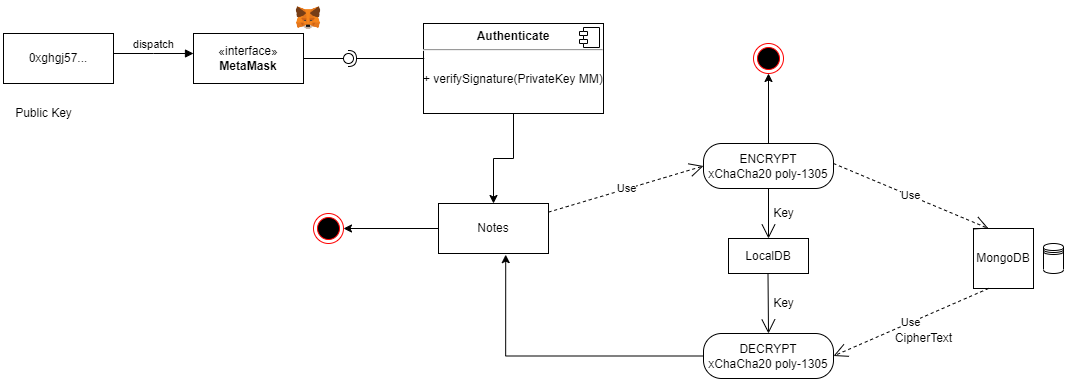

The diagram above was exported from draw.io. Its source (the exported page's mxGraphModel, read from the mxfile embedded in the PNG):
<mxGraphModel dx="1323" dy="730" grid="1" gridSize="10" guides="1" tooltips="1" connect="1" arrows="1" fold="1" page="1" pageScale="1" pageWidth="850" pageHeight="1100" math="0" shadow="0">
  <root>
    <mxCell id="0" />
    <mxCell id="1" parent="0" />
    <mxCell id="ugdD8YialfiyRlz4t1p5-1" value="" style="shape=image;verticalLabelPosition=bottom;labelBackgroundColor=default;verticalAlign=top;aspect=fixed;imageAspect=0;image=data:image/png,(base64 omitted: 5840 chars);" vertex="1" parent="1">
      <mxGeometry x="330" y="40" width="30" height="30" as="geometry" />
    </mxCell>
    <mxCell id="ugdD8YialfiyRlz4t1p5-4" value="0xghgj57..." style="html=1;whiteSpace=wrap;" vertex="1" parent="1">
      <mxGeometry x="40" y="70" width="110" height="50" as="geometry" />
    </mxCell>
    <mxCell id="ugdD8YialfiyRlz4t1p5-9" value="Public Key" style="text;html=1;align=center;verticalAlign=middle;resizable=0;points=[];autosize=1;strokeColor=none;fillColor=none;" vertex="1" parent="1">
      <mxGeometry x="40" y="135" width="80" height="30" as="geometry" />
    </mxCell>
    <mxCell id="ugdD8YialfiyRlz4t1p5-10" value="«interface»&lt;br&gt;&lt;b&gt;MetaMask&lt;/b&gt;" style="html=1;whiteSpace=wrap;" vertex="1" parent="1">
      <mxGeometry x="230" y="70" width="110" height="50" as="geometry" />
    </mxCell>
    <mxCell id="ugdD8YialfiyRlz4t1p5-38" style="edgeStyle=orthogonalEdgeStyle;rounded=0;orthogonalLoop=1;jettySize=auto;html=1;exitX=0.5;exitY=1;exitDx=0;exitDy=0;" edge="1" parent="1" source="ugdD8YialfiyRlz4t1p5-11" target="ugdD8YialfiyRlz4t1p5-34">
      <mxGeometry relative="1" as="geometry" />
    </mxCell>
    <mxCell id="ugdD8YialfiyRlz4t1p5-11" value="&lt;p style=&quot;margin:0px;margin-top:6px;text-align:center;&quot;&gt;&lt;b&gt;Authenticate&lt;/b&gt;&lt;/p&gt;&lt;hr&gt;&lt;p style=&quot;margin:0px;margin-left:8px;&quot;&gt;&lt;br&gt;&lt;/p&gt;+ verifySignature(PrivateKey MM)" style="align=left;overflow=fill;html=1;dropTarget=0;whiteSpace=wrap;" vertex="1" parent="1">
      <mxGeometry x="460" y="60" width="180" height="90" as="geometry" />
    </mxCell>
    <mxCell id="ugdD8YialfiyRlz4t1p5-12" value="" style="shape=component;jettyWidth=8;jettyHeight=4;" vertex="1" parent="ugdD8YialfiyRlz4t1p5-11">
      <mxGeometry x="1" width="20" height="20" relative="1" as="geometry">
        <mxPoint x="-24" y="4" as="offset" />
      </mxGeometry>
    </mxCell>
    <mxCell id="ugdD8YialfiyRlz4t1p5-13" value="" style="rounded=0;orthogonalLoop=1;jettySize=auto;html=1;endArrow=none;endFill=0;sketch=0;sourcePerimeterSpacing=0;targetPerimeterSpacing=0;exitX=1;exitY=0.5;exitDx=0;exitDy=0;" edge="1" target="ugdD8YialfiyRlz4t1p5-15" parent="1" source="ugdD8YialfiyRlz4t1p5-10">
      <mxGeometry relative="1" as="geometry">
        <mxPoint x="385" y="95" as="sourcePoint" />
      </mxGeometry>
    </mxCell>
    <mxCell id="ugdD8YialfiyRlz4t1p5-14" value="" style="rounded=0;orthogonalLoop=1;jettySize=auto;html=1;endArrow=halfCircle;endFill=0;entryX=0.5;entryY=0.5;endSize=6;strokeWidth=1;sketch=0;exitX=0.004;exitY=0.389;exitDx=0;exitDy=0;exitPerimeter=0;" edge="1" target="ugdD8YialfiyRlz4t1p5-15" parent="1" source="ugdD8YialfiyRlz4t1p5-11">
      <mxGeometry relative="1" as="geometry">
        <mxPoint x="425" y="95" as="sourcePoint" />
      </mxGeometry>
    </mxCell>
    <mxCell id="ugdD8YialfiyRlz4t1p5-15" value="" style="ellipse;whiteSpace=wrap;html=1;align=center;aspect=fixed;resizable=0;points=[];outlineConnect=0;sketch=0;" vertex="1" parent="1">
      <mxGeometry x="380" y="90" width="10" height="10" as="geometry" />
    </mxCell>
    <mxCell id="ugdD8YialfiyRlz4t1p5-17" value="dispatch" style="html=1;verticalAlign=bottom;endArrow=block;edgeStyle=elbowEdgeStyle;elbow=vertical;curved=0;rounded=0;" edge="1" parent="1">
      <mxGeometry width="80" relative="1" as="geometry">
        <mxPoint x="150" y="90" as="sourcePoint" />
        <mxPoint x="230" y="90" as="targetPoint" />
      </mxGeometry>
    </mxCell>
    <mxCell id="ugdD8YialfiyRlz4t1p5-18" value="" style="ellipse;html=1;shape=endState;fillColor=#000000;strokeColor=#ff0000;" vertex="1" parent="1">
      <mxGeometry x="790" y="80" width="30" height="30" as="geometry" />
    </mxCell>
    <mxCell id="ugdD8YialfiyRlz4t1p5-19" value="MongoDB" style="html=1;whiteSpace=wrap;" vertex="1" parent="1">
      <mxGeometry x="1010" y="265" width="60" height="60" as="geometry" />
    </mxCell>
    <mxCell id="ugdD8YialfiyRlz4t1p5-20" value="" style="shape=datastore;whiteSpace=wrap;html=1;" vertex="1" parent="1">
      <mxGeometry x="1080" y="280" width="20" height="30" as="geometry" />
    </mxCell>
    <mxCell id="ugdD8YialfiyRlz4t1p5-44" style="edgeStyle=orthogonalEdgeStyle;rounded=0;orthogonalLoop=1;jettySize=auto;html=1;entryX=0.5;entryY=1;entryDx=0;entryDy=0;" edge="1" parent="1" source="ugdD8YialfiyRlz4t1p5-22" target="ugdD8YialfiyRlz4t1p5-18">
      <mxGeometry relative="1" as="geometry" />
    </mxCell>
    <mxCell id="ugdD8YialfiyRlz4t1p5-22" value="ENCRYPT&lt;br&gt;xChaCha20 poly-1305" style="rounded=1;whiteSpace=wrap;html=1;arcSize=40;" vertex="1" parent="1">
      <mxGeometry x="740" y="180" width="130" height="45" as="geometry" />
    </mxCell>
    <mxCell id="ugdD8YialfiyRlz4t1p5-24" value="Use" style="endArrow=open;endSize=12;dashed=1;html=1;rounded=0;entryX=0;entryY=0.5;entryDx=0;entryDy=0;" edge="1" parent="1" source="ugdD8YialfiyRlz4t1p5-34" target="ugdD8YialfiyRlz4t1p5-22">
      <mxGeometry width="160" relative="1" as="geometry">
        <mxPoint x="640" y="204.5" as="sourcePoint" />
        <mxPoint x="800" y="204.5" as="targetPoint" />
      </mxGeometry>
    </mxCell>
    <mxCell id="ugdD8YialfiyRlz4t1p5-26" value="Use" style="endArrow=open;endSize=12;dashed=1;html=1;rounded=0;entryX=0.25;entryY=0;entryDx=0;entryDy=0;" edge="1" parent="1" target="ugdD8YialfiyRlz4t1p5-19">
      <mxGeometry width="160" relative="1" as="geometry">
        <mxPoint x="870" y="200" as="sourcePoint" />
        <mxPoint x="1010" y="200" as="targetPoint" />
      </mxGeometry>
    </mxCell>
    <mxCell id="ugdD8YialfiyRlz4t1p5-39" style="edgeStyle=orthogonalEdgeStyle;rounded=0;orthogonalLoop=1;jettySize=auto;html=1;entryX=0.611;entryY=1.023;entryDx=0;entryDy=0;entryPerimeter=0;" edge="1" parent="1" source="ugdD8YialfiyRlz4t1p5-27" target="ugdD8YialfiyRlz4t1p5-34">
      <mxGeometry relative="1" as="geometry" />
    </mxCell>
    <mxCell id="ugdD8YialfiyRlz4t1p5-27" value="DECRYPT&lt;br&gt;xChaCha20 poly-1305" style="rounded=1;whiteSpace=wrap;html=1;arcSize=40;" vertex="1" parent="1">
      <mxGeometry x="740" y="370" width="130" height="45" as="geometry" />
    </mxCell>
    <mxCell id="ugdD8YialfiyRlz4t1p5-28" value="Use" style="endArrow=open;endSize=12;dashed=1;html=1;rounded=0;entryX=1;entryY=0.5;entryDx=0;entryDy=0;exitX=0.25;exitY=1;exitDx=0;exitDy=0;" edge="1" parent="1" source="ugdD8YialfiyRlz4t1p5-19" target="ugdD8YialfiyRlz4t1p5-27">
      <mxGeometry width="160" relative="1" as="geometry">
        <mxPoint x="800" y="240" as="sourcePoint" />
        <mxPoint x="960" y="240" as="targetPoint" />
      </mxGeometry>
    </mxCell>
    <mxCell id="ugdD8YialfiyRlz4t1p5-30" value="CipherText" style="text;html=1;align=center;verticalAlign=middle;resizable=0;points=[];autosize=1;strokeColor=none;fillColor=none;" vertex="1" parent="1">
      <mxGeometry x="920" y="360" width="80" height="30" as="geometry" />
    </mxCell>
    <mxCell id="ugdD8YialfiyRlz4t1p5-31" value="LocalDB" style="html=1;whiteSpace=wrap;" vertex="1" parent="1">
      <mxGeometry x="765" y="275" width="80" height="35" as="geometry" />
    </mxCell>
    <mxCell id="ugdD8YialfiyRlz4t1p5-32" value="" style="endArrow=open;endFill=1;endSize=12;html=1;rounded=0;exitX=0.5;exitY=1;exitDx=0;exitDy=0;entryX=0.5;entryY=0;entryDx=0;entryDy=0;" edge="1" parent="1" source="ugdD8YialfiyRlz4t1p5-22" target="ugdD8YialfiyRlz4t1p5-31">
      <mxGeometry width="160" relative="1" as="geometry">
        <mxPoint x="800" y="240" as="sourcePoint" />
        <mxPoint x="960" y="240" as="targetPoint" />
      </mxGeometry>
    </mxCell>
    <mxCell id="ugdD8YialfiyRlz4t1p5-33" value="" style="endArrow=open;endFill=1;endSize=12;html=1;rounded=0;exitX=0.5;exitY=1;exitDx=0;exitDy=0;entryX=0.5;entryY=0;entryDx=0;entryDy=0;" edge="1" parent="1" target="ugdD8YialfiyRlz4t1p5-27">
      <mxGeometry width="160" relative="1" as="geometry">
        <mxPoint x="804.5" y="310" as="sourcePoint" />
        <mxPoint x="804.5" y="360" as="targetPoint" />
      </mxGeometry>
    </mxCell>
    <mxCell id="ugdD8YialfiyRlz4t1p5-45" style="edgeStyle=orthogonalEdgeStyle;rounded=0;orthogonalLoop=1;jettySize=auto;html=1;exitX=0;exitY=0.5;exitDx=0;exitDy=0;entryX=1;entryY=0.5;entryDx=0;entryDy=0;" edge="1" parent="1" source="ugdD8YialfiyRlz4t1p5-34" target="ugdD8YialfiyRlz4t1p5-42">
      <mxGeometry relative="1" as="geometry" />
    </mxCell>
    <mxCell id="ugdD8YialfiyRlz4t1p5-34" value="Notes" style="html=1;whiteSpace=wrap;" vertex="1" parent="1">
      <mxGeometry x="475" y="240" width="110" height="50" as="geometry" />
    </mxCell>
    <mxCell id="ugdD8YialfiyRlz4t1p5-40" value="Key" style="text;html=1;align=center;verticalAlign=middle;resizable=0;points=[];autosize=1;strokeColor=none;fillColor=none;" vertex="1" parent="1">
      <mxGeometry x="800" y="235" width="40" height="30" as="geometry" />
    </mxCell>
    <mxCell id="ugdD8YialfiyRlz4t1p5-41" value="Key" style="text;html=1;align=center;verticalAlign=middle;resizable=0;points=[];autosize=1;strokeColor=none;fillColor=none;" vertex="1" parent="1">
      <mxGeometry x="800" y="325" width="40" height="30" as="geometry" />
    </mxCell>
    <mxCell id="ugdD8YialfiyRlz4t1p5-42" value="" style="ellipse;html=1;shape=endState;fillColor=#000000;strokeColor=#ff0000;" vertex="1" parent="1">
      <mxGeometry x="350" y="250" width="30" height="30" as="geometry" />
    </mxCell>
  </root>
</mxGraphModel>